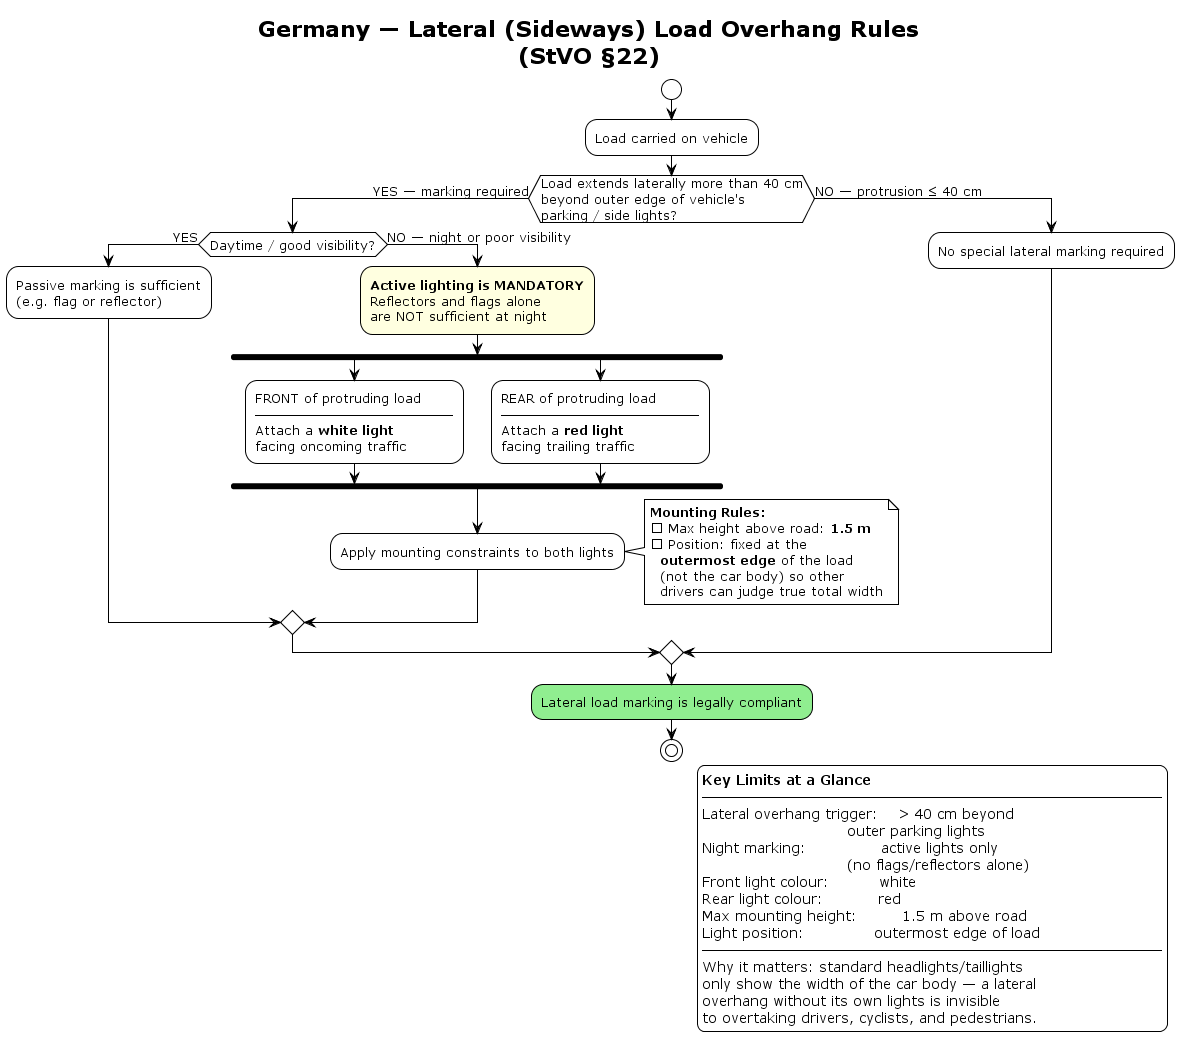

The diagram above was rendered by PlantUML. Its source (embedded in the PNG):
@startuml Germany_Lateral_Load_Rules
!theme plain
skinparam defaultFontSize 13

title Germany — Lateral (Sideways) Load Overhang Rules\n(StVO §22)

start

:Load carried on vehicle;

if (Load extends laterally more than 40 cm\nbeyond outer edge of vehicle's\nparking / side lights?) then (YES — marking required)

  if (Daytime / good visibility?) then (YES)
    :Passive marking is sufficient\n(e.g. flag or reflector);
  else (NO — night or poor visibility)
    #LightYellow:**Active lighting is MANDATORY**
    Reflectors and flags alone
    are NOT sufficient at night;

    fork
      :FRONT of protruding load
      ──────────────────────
      Attach a **white light**
      facing oncoming traffic;

    fork again
      :REAR of protruding load
      ──────────────────────
      Attach a **red light**
      facing trailing traffic;

    end fork

    :Apply mounting constraints to both lights;

    note right
      **Mounting Rules:**
      ▸ Max height above road: **1.5 m**
      ▸ Position: fixed at the
        **outermost edge** of the load
        (not the car body) so other
        drivers can judge true total width
    end note

  endif

else (NO — protrusion ≤ 40 cm)
  :No special lateral marking required;
endif

#LightGreen:Lateral load marking is legally compliant;
stop

legend right
  **Key Limits at a Glance**
  ──────────────────────────────────────────────
  Lateral overhang trigger:    > 40 cm beyond
                               outer parking lights
  Night marking:               active lights only
                               (no flags/reflectors alone)
  Front light colour:          white
  Rear light colour:           red
  Max mounting height:         1.5 m above road
  Light position:              outermost edge of load
  ──────────────────────────────────────────────
  Why it matters: standard headlights/taillights
  only show the width of the car body — a lateral
  overhang without its own lights is invisible
  to overtaking drivers, cyclists, and pedestrians.
endlegend

@enduml